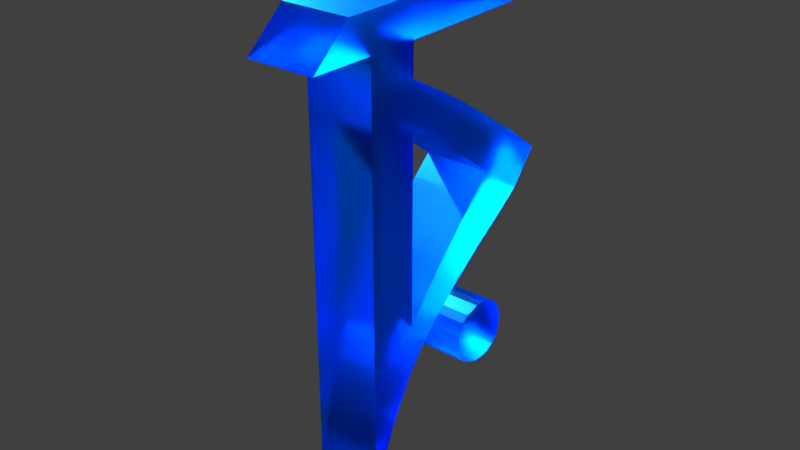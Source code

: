 # Source: b27.blend  (saved by Blender 2.79.0; exported with 4.5.12 LTS)
import bpy
from mathutils import Matrix  # noqa: F401  (used for matrix-valued properties, if any)

bpy.ops.wm.read_factory_settings(use_empty=True)
scene = bpy.context.scene
scene.name = 'Scene'

# ---- collections
col_collection_1 = bpy.data.collections.new('Collection 1'); scene.collection.children.link(col_collection_1)

# ---- materials (node trees are filled in below, after node groups)
mat_material = bpy.data.materials.new('Material')
mat_material.alpha_threshold = 0.0
mat_material.diffuse_color = (0.006946, 0.3025, 0.8, 1.0)
mat_material.roughness = 0.5
mat_material.line_color = (0.0, 0.0, 0.0, 1.0)

# ---- material node trees
mat_material.use_nodes = True; mat_material.node_tree.nodes.clear()
_N = mat_material.node_tree.nodes; _L = mat_material.node_tree.links
n0 = _N.new('ShaderNodeOutputMaterial'); n0.name = 'Material Output'; n0.location = (300, 300)
n1 = _N.new('ShaderNodeBsdfGlass'); n1.name = 'Glass BSDF'; n1.location = (10, 300)
n1.inputs[0].default_value = (0.006946, 0.3025, 0.8, 1.0)
n1.inputs[1].default_value = 0.4201
n1.inputs[2].default_value = 1.45
_L.new(n1.outputs[0], n0.inputs[0])
n0.is_active_output = True

# ---- world
world_world = bpy.data.worlds.new('World'); scene.world = world_world
world_world.color = (0.05088, 0.05088, 0.05088)
world_world.use_sun_shadow = False
world_world.sun_shadow_jitter_overblur = 0.0
world_world.cycles.sampling_method = 'MANUAL'

# ---- lights
light_lamp = bpy.data.lights.new('Lamp', 'SPOT')
light_lamp.transmission_factor = 0.0
light_lamp.cutoff_distance = 30.0
light_lamp.energy = 1e+05
light_lamp.shadow_buffer_clip_start = 1.001
light_lamp.shadow_soft_size = 0.1
light_lamp.shadow_maximum_resolution = 0.006
light_lamp.use_absolute_resolution = True
light_lamp.spot_size = 1.309

# ---- meshes
me_cube = bpy.data.meshes.new('Cube')
me_cube.from_pydata([(0.03329, 0.9681, 0.0221), (0.03329, 0.2277, 0.0221), (-1.0, 0.2277, 0.0221), (-1.0, 0.9681, 0.0221), (0.03329, 1.0, 0.7844), (0.03328, 0.2277, 1.0), (-1.0, 0.2277, 1.0), (-1.0, 1.0, 0.7844), (-1.0, 1.0, 4.79), (-1.0, 0.2277, 4.787), (0.03329, 1.0, 4.79), (0.03328, 0.2277, 4.787), (0.03328, 0.2277, 5.326), (-1.0, 0.2277, 5.326), (0.03329, 0.9879, 5.336), (-1.0, 0.9879, 5.336), (-1.0, 0.2277, 4.34), (-1.0, 1.0, 4.302), (0.03328, 0.2277, 4.34), (0.03329, 1.0, 4.302), (-1.0, 0.2277, 3.62), (-1.0, 1.0, 3.62), (0.03328, 0.2277, 3.62), (0.03329, 1.0, 3.62), (0.03329, 1.66, 3.221), (0.03329, 2.059, 3.69), (-1.0, 2.059, 3.69), (-1.0, 1.66, 3.221), (0.03329, 2.121, 2.89), (0.03329, 2.513, 3.393), (-1.0, 2.513, 3.393), (-1.0, 2.121, 2.89), (0.03329, 3.314, 2.023), (0.03329, 3.735, 2.535), (-1.0, 3.735, 2.535), (-1.0, 3.314, 2.023), (0.03329, 1.55, 0.6901), (-1.0, 1.55, 0.6901), (0.03329, 1.266, 1.106), (-1.0, 1.266, 1.106), (-1.0, 2.616, 2.511), (0.03329, 2.616, 2.511), (0.03329, 3.064, 3.027), (-1.0, 3.064, 3.027), (0.03329, 0.4462, -1.035), (0.03329, 0.2277, -1.368), (-1.0, 0.4462, -1.035), (-1.0, 0.2277, -1.368), (-1.0, 0.2277, 2.607), (-1.0, 1.0, 2.607), (0.03328, 0.2277, 2.607), (0.03329, 1.0, 2.607), (-1.0, 0.2277, 1.781), (-1.0, 1.0, 1.781), (0.03328, 0.2277, 1.781), (0.03329, 1.0, 1.781), (-1.0, -0.7276, 4.787), (0.03328, -0.7276, 4.787), (0.03328, -1.743, 0.9144), (-1.0, -1.743, 0.9144), (0.03329, 0.2277, -0.8782), (0.03329, 0.6191, -0.6049), (-1.0, 0.6191, -0.6049), (-1.0, 0.2277, -0.8782), (-1.0, 2.026, 1.93), (-1.0, 2.531, 1.471), (0.03329, 2.026, 1.93), (0.03329, 2.531, 1.471), (0.03329, 2.321, 2.238), (0.03329, 2.896, 1.718), (-1.0, 2.321, 2.238), (-1.0, 2.896, 1.718), (-1.0, 1.637, 1.537), (-1.0, 2.019, 1.084), (0.03329, 1.637, 1.537), (0.03329, 2.019, 1.084), (0.03329, 1.259, 0.3918), (0.03329, 1.106, 0.8923), (-1.0, 1.106, 0.8923), (-1.0, 1.259, 0.3918), (0.03328, -0.1337, 5.326), (-1.0, -0.1337, 5.326), (-1.0, 1.558, 3.993), (-1.0, 1.221, 3.498), (0.03329, 1.558, 3.993), (0.03329, 1.221, 3.498), (-1.0, 3.965, 4.84), (0.03329, 3.965, 4.84), (-1.0, 4.473, 5.386), (0.03329, 4.473, 5.386), (0.03329, 2.925, -0.4521), (-1.0, 2.925, -0.4521), (-1.0, 3.009, -0.3714), (0.03329, 3.009, -0.3714), (-1.0, 2.183, 0.2486), (0.03329, 2.183, 0.2486), (0.03329, 2.294, 0.3388), (-1.0, 2.294, 0.3388), (-1.0, 2.124, -0.3029), (0.03329, 2.124, -0.3029), (0.03329, 2.894, 0.32), (-1.0, 2.894, 0.32), (-1.0, 2.353, -0.4946), (-1.0, 3.07, 0.0595), (0.03329, 3.07, 0.0595), (0.03329, 2.353, -0.4946), (-1.0, 2.073, -0.1302), (0.03329, 2.073, -0.1302), (0.03329, 2.757, 0.3866), (-1.0, 2.757, 0.3866), (-1.0, 2.703, -0.5472), (-1.0, 3.081, -0.1964), (0.03329, 3.081, -0.1964), (0.03329, 2.703, -0.5472), (-1.0, 3.008, 0.2006), (0.03329, 3.008, 0.2006), (0.03329, 2.224, -0.4194), (-1.0, 2.224, -0.4194), (0.03329, 2.08, 0.07387), (0.03329, 2.495, 0.4141), (-1.0, 2.495, 0.4141), (-1.0, 2.08, 0.07387), (-1.0, 3.094, -0.06844), (0.03329, 3.094, -0.06844), (0.03329, 2.522, -0.5475), (-1.0, 2.522, -0.5475), (-1.0, 2.065, -0.02817), (0.03329, 2.065, -0.02817), (0.03329, 2.626, 0.4179), (-1.0, 2.626, 0.4179), (-1.0, 2.814, -0.5154), (-1.0, 3.056, -0.2887), (0.03329, 3.056, -0.2887), (0.03329, 2.814, -0.5154)], [], [(61, 60, 45, 44), (17, 16, 9, 8), (0, 4, 5, 1), (1, 5, 6, 2), (2, 6, 7, 3), (77, 76, 36, 38), (18, 19, 10, 11), (16, 18, 11, 9), (19, 17, 8, 10), (15, 13, 12, 14), (8, 9, 13, 15), (11, 10, 14, 12), (11, 12, 80, 57), (22, 23, 19, 18), (21, 20, 16, 17), (83, 82, 26, 27), (51, 49, 21, 23), (49, 48, 20, 21), (50, 51, 23, 22), (48, 50, 22, 20), (27, 26, 30, 31), (82, 84, 25, 26), (84, 85, 24, 25), (85, 83, 27, 24), (68, 41, 40, 70), (25, 24, 28, 29), (24, 27, 31, 28), (26, 25, 29, 30), (32, 35, 34, 33), (43, 42, 33, 34), (40, 43, 34, 35), (42, 41, 32, 33), (72, 73, 37, 39), (78, 77, 38, 39), (79, 78, 39, 37), (76, 79, 37, 36), (29, 28, 41, 42), (31, 30, 43, 40), (30, 29, 42, 43), (28, 31, 40, 41), (68, 69, 32, 41), (133, 130, 91, 90), (44, 45, 47, 46), (63, 62, 46, 47), (60, 63, 47, 45), (62, 61, 44, 46), (54, 55, 51, 50), (53, 52, 48, 49), (55, 53, 49, 51), (4, 7, 53, 55), (7, 6, 52, 53), (5, 4, 55, 54), (6, 5, 54, 52), (54, 50, 48, 52), (3, 0, 61, 62), (1, 2, 63, 60), (2, 3, 62, 63), (0, 1, 60, 61), (71, 69, 67, 65), (74, 75, 67, 66), (70, 71, 65, 64), (74, 66, 64, 72), (40, 35, 71, 70), (35, 32, 69, 71), (66, 67, 69, 68), (66, 68, 70, 64), (38, 74, 72, 39), (38, 36, 75, 74), (65, 67, 75, 73), (64, 65, 73, 72), (0, 3, 79, 76), (3, 7, 78, 79), (7, 4, 77, 78), (4, 0, 76, 77), (13, 9, 56, 81), (9, 11, 57, 56), (12, 13, 81, 80), (56, 57, 80, 81), (82, 17, 19, 84), (23, 21, 83, 85), (19, 23, 85, 84), (10, 8, 86, 87), (21, 17, 82, 83), (87, 86, 88, 89), (15, 14, 89, 88), (14, 10, 87, 89), (8, 15, 88, 86), (22, 18, 16, 20), (92, 93, 90, 91), (132, 133, 90, 93), (131, 132, 93, 92), (130, 131, 92, 91), (109, 108, 100, 101), (106, 109, 101, 98), (97, 94, 95, 96), (37, 73, 75, 36), (108, 107, 99, 100), (107, 106, 98, 99), (117, 114, 103, 102), (114, 115, 104, 103), (115, 116, 105, 104), (116, 117, 102, 105), (127, 126, 106, 107), (128, 127, 107, 108), (126, 129, 109, 106), (129, 128, 108, 109), (125, 122, 111, 110), (122, 123, 112, 111), (123, 124, 113, 112), (124, 125, 110, 113), (99, 98, 117, 116), (100, 99, 116, 115), (101, 100, 115, 114), (98, 101, 114, 117), (97, 96, 119, 120), (94, 97, 120, 121), (96, 95, 118, 119), (95, 94, 121, 118), (105, 102, 125, 124), (104, 105, 124, 123), (103, 104, 123, 122), (102, 103, 122, 125), (120, 119, 128, 129), (121, 120, 129, 126), (119, 118, 127, 128), (118, 121, 126, 127), (110, 111, 131, 130), (111, 112, 132, 131), (112, 113, 133, 132), (113, 110, 130, 133)])
me_cube.materials.append(mat_material)
me_cube.materials.append(None)
me_cube.use_remesh_preserve_volume = False
me_cube.use_remesh_preserve_attributes = False
me_cube.use_mirror_vertex_groups = False
me_cube.update()

# ---- objects
ob_cube = bpy.data.objects.new('Cube', me_cube)
ob_lamp = bpy.data.objects.new('Lamp', light_lamp)

# ---- transforms, parenting, visibility, modifiers, constraints
ob_cube.location = (0.6211, -2.047, -2.219)
ob_cube.lock_rotations_4d = False
ob_cube.empty_display_type = 'ARROWS'
ob_cube.lineart.crease_threshold = 0.0
ob_lamp.location = (-6.993, 1.025, 5.904)
ob_lamp.rotation_euler = (0.6503, 0.05522, 4.441)
ob_lamp.lock_rotations_4d = False
ob_lamp.empty_display_type = 'ARROWS'
ob_lamp.color = (0.0, 0.0, 0.0, 0.0)
ob_lamp.lineart.crease_threshold = 0.0

# ---- collection membership
col_collection_1.objects.link(ob_cube)
col_collection_1.objects.link(ob_lamp)

# ---- scene / render settings (as saved in the file)
scene.frame_start = 1; scene.frame_end = 250; scene.frame_set(1)
scene.render.engine = 'CYCLES'
scene.render.resolution_percentage = 50
scene.render.dither_intensity = 0.0
scene.cycles.use_denoising = False
scene.cycles.samples = 128
scene.cycles.sampling_pattern = 'TABULATED_SOBOL'
scene.cycles.use_adaptive_sampling = False
scene.cycles.use_light_tree = False
scene.cycles.blur_glossy = 0.0
scene.cycles.sample_clamp_indirect = 0.0
scene.view_settings.view_transform = 'Standard'
bpy.context.view_layer.update()

# ---- added for rendering (the .blend has no active camera): camera
cam_auto = bpy.data.cameras.new('AutoCamera')
cam_auto.lens = 50.0
cam_auto.sensor_width = 36.0
cam_auto.clip_end = 1000.0
ob_auto_camera = bpy.data.objects.new('AutoCamera', cam_auto)
scene.collection.objects.link(ob_auto_camera)
ob_auto_camera.location = (8.68485, -10.9382, 6.62765)
ob_auto_camera.rotation_euler = (1.09748, -7.21219e-08, 0.694738)
scene.camera = ob_auto_camera
bpy.context.view_layer.update()

